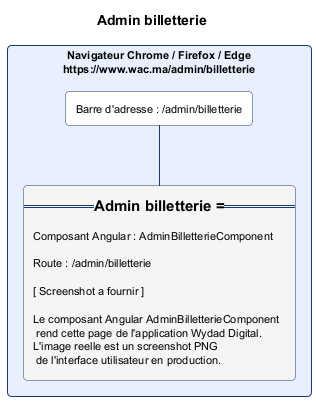

The diagram above was rendered by PlantUML. Its source (embedded in the PNG):
@startuml admin_billetterie.png
skinparam backgroundColor #FFFFFF
skinparam defaultFontSize 11
skinparam rectangle {
  RoundCorner 8
  BorderColor #1A3A6E
  BackgroundColor #FAFAFA
}
title Admin billetterie

rectangle "Navigateur Chrome / Firefox / Edge\nhttps://www.wac.ma/admin/billetterie" as NAV #E8F0FE {
  rectangle "Barre d'adresse : /admin/billetterie" as BAR #FFFFFF
  rectangle "=== Admin billetterie ===\n\nComposant Angular : AdminBilletterieComponent\n\nRoute : /admin/billetterie\n\n[ Screenshot a fournir ]\n\nLe composant Angular AdminBilletterieComponent\n rend cette page de l'application Wydad Digital.\nL'image reelle est un screenshot PNG\n de l'interface utilisateur en production." as CONTENT #F5F5F5
}
BAR -[#1A3A6E]- CONTENT
@enduml